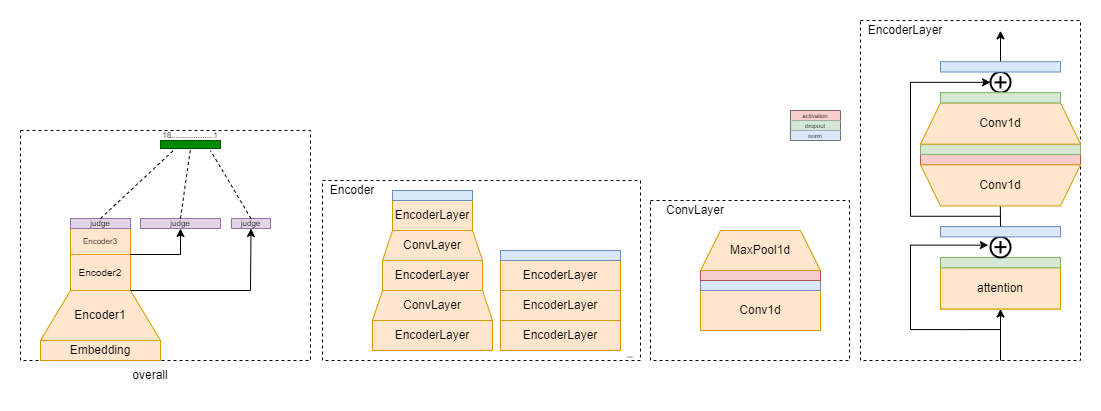

The diagram above was exported from draw.io. Its source (the exported page's mxGraphModel, read from the mxfile embedded in the PNG):
<mxGraphModel dx="1770" dy="1726" grid="1" gridSize="10" guides="1" tooltips="1" connect="1" arrows="1" fold="1" page="1" pageScale="1" pageWidth="827" pageHeight="1169" math="0" shadow="0">
  <root>
    <mxCell id="0" />
    <mxCell id="1" parent="0" />
    <mxCell id="HdiEov9z8qWa_mYc-cCt-24" value="" style="shape=table;startSize=0;container=1;collapsible=0;childLayout=tableLayout;fontSize=6;fillColor=default;" vertex="1" parent="1">
      <mxGeometry x="610" y="30" width="50" height="30" as="geometry" />
    </mxCell>
    <mxCell id="HdiEov9z8qWa_mYc-cCt-25" value="" style="shape=tableRow;horizontal=0;startSize=0;swimlaneHead=0;swimlaneBody=0;strokeColor=inherit;top=0;left=0;bottom=0;right=0;collapsible=0;dropTarget=0;fillColor=none;points=[[0,0.5],[1,0.5]];portConstraint=eastwest;fontSize=6;" vertex="1" parent="HdiEov9z8qWa_mYc-cCt-24">
      <mxGeometry width="50" height="10" as="geometry" />
    </mxCell>
    <mxCell id="HdiEov9z8qWa_mYc-cCt-26" value="activation" style="shape=partialRectangle;html=1;whiteSpace=wrap;connectable=0;strokeColor=#b85450;overflow=hidden;fillColor=#f8cecc;top=0;left=0;bottom=0;right=0;pointerEvents=1;fontSize=6;" vertex="1" parent="HdiEov9z8qWa_mYc-cCt-25">
      <mxGeometry width="50" height="10" as="geometry">
        <mxRectangle width="50" height="10" as="alternateBounds" />
      </mxGeometry>
    </mxCell>
    <mxCell id="HdiEov9z8qWa_mYc-cCt-27" value="" style="shape=tableRow;horizontal=0;startSize=0;swimlaneHead=0;swimlaneBody=0;strokeColor=#82b366;top=0;left=0;bottom=0;right=0;collapsible=0;dropTarget=0;fillColor=#d5e8d4;points=[[0,0.5],[1,0.5]];portConstraint=eastwest;fontSize=6;" vertex="1" parent="HdiEov9z8qWa_mYc-cCt-24">
      <mxGeometry y="10" width="50" height="10" as="geometry" />
    </mxCell>
    <mxCell id="HdiEov9z8qWa_mYc-cCt-28" value="dropout" style="shape=partialRectangle;html=1;whiteSpace=wrap;connectable=0;strokeColor=inherit;overflow=hidden;fillColor=none;top=0;left=0;bottom=0;right=0;pointerEvents=1;fontSize=6;shadow=0;" vertex="1" parent="HdiEov9z8qWa_mYc-cCt-27">
      <mxGeometry width="50" height="10" as="geometry">
        <mxRectangle width="50" height="10" as="alternateBounds" />
      </mxGeometry>
    </mxCell>
    <mxCell id="HdiEov9z8qWa_mYc-cCt-29" value="" style="shape=tableRow;horizontal=0;startSize=0;swimlaneHead=0;swimlaneBody=0;strokeColor=inherit;top=0;left=0;bottom=0;right=0;collapsible=0;dropTarget=0;fillColor=none;points=[[0,0.5],[1,0.5]];portConstraint=eastwest;fontSize=6;" vertex="1" parent="HdiEov9z8qWa_mYc-cCt-24">
      <mxGeometry y="20" width="50" height="10" as="geometry" />
    </mxCell>
    <mxCell id="HdiEov9z8qWa_mYc-cCt-30" value="norm" style="shape=partialRectangle;html=1;whiteSpace=wrap;connectable=0;strokeColor=#6c8ebf;overflow=hidden;fillColor=#dae8fc;top=0;left=0;bottom=0;right=0;pointerEvents=1;fontSize=6;" vertex="1" parent="HdiEov9z8qWa_mYc-cCt-29">
      <mxGeometry width="50" height="10" as="geometry">
        <mxRectangle width="50" height="10" as="alternateBounds" />
      </mxGeometry>
    </mxCell>
    <mxCell id="HdiEov9z8qWa_mYc-cCt-60" value="" style="group;strokeColor=default;dashed=1;rounded=0;" vertex="1" connectable="0" parent="1">
      <mxGeometry x="470" y="120" width="199" height="160" as="geometry" />
    </mxCell>
    <mxCell id="HdiEov9z8qWa_mYc-cCt-52" value="ConvLayer" style="text;html=1;strokeColor=none;fillColor=none;align=center;verticalAlign=middle;whiteSpace=wrap;rounded=0;direction=east;rotation=0;" vertex="1" parent="HdiEov9z8qWa_mYc-cCt-60">
      <mxGeometry width="90" height="20" as="geometry" />
    </mxCell>
    <mxCell id="HdiEov9z8qWa_mYc-cCt-57" value="" style="group" vertex="1" connectable="0" parent="HdiEov9z8qWa_mYc-cCt-60">
      <mxGeometry x="50" y="30" width="149" height="130" as="geometry" />
    </mxCell>
    <mxCell id="HdiEov9z8qWa_mYc-cCt-53" value="Conv1d" style="rounded=0;whiteSpace=wrap;html=1;shadow=0;sketch=0;strokeColor=#d79b00;fontSize=12;fillColor=#ffe6cc;" vertex="1" parent="HdiEov9z8qWa_mYc-cCt-57">
      <mxGeometry y="60" width="120" height="40" as="geometry" />
    </mxCell>
    <mxCell id="HdiEov9z8qWa_mYc-cCt-54" value="" style="rounded=0;whiteSpace=wrap;html=1;shadow=0;sketch=0;strokeColor=#6c8ebf;fontSize=12;fillColor=#dae8fc;" vertex="1" parent="HdiEov9z8qWa_mYc-cCt-57">
      <mxGeometry y="50" width="120" height="10" as="geometry" />
    </mxCell>
    <mxCell id="HdiEov9z8qWa_mYc-cCt-55" value="" style="rounded=0;whiteSpace=wrap;html=1;shadow=0;sketch=0;strokeColor=#b85450;fontSize=12;fillColor=#f8cecc;" vertex="1" parent="HdiEov9z8qWa_mYc-cCt-57">
      <mxGeometry y="40" width="120" height="10" as="geometry" />
    </mxCell>
    <mxCell id="HdiEov9z8qWa_mYc-cCt-56" value="MaxPool1d" style="shape=trapezoid;perimeter=trapezoidPerimeter;whiteSpace=wrap;html=1;fixedSize=1;shadow=0;sketch=0;strokeColor=#d79b00;fontSize=12;fillColor=#ffe6cc;" vertex="1" parent="HdiEov9z8qWa_mYc-cCt-57">
      <mxGeometry width="120" height="40" as="geometry" />
    </mxCell>
    <mxCell id="HdiEov9z8qWa_mYc-cCt-111" value="" style="group;strokeColor=default;dashed=1;" vertex="1" connectable="0" parent="1">
      <mxGeometry x="-160" y="50" width="290" height="230" as="geometry" />
    </mxCell>
    <mxCell id="HdiEov9z8qWa_mYc-cCt-101" value="" style="group;strokeColor=none;dashed=1;" vertex="1" connectable="0" parent="HdiEov9z8qWa_mYc-cCt-111">
      <mxGeometry x="20" width="270" height="230" as="geometry" />
    </mxCell>
    <mxCell id="HdiEov9z8qWa_mYc-cCt-130" value="" style="group" vertex="1" connectable="0" parent="HdiEov9z8qWa_mYc-cCt-101">
      <mxGeometry width="230" height="230" as="geometry" />
    </mxCell>
    <mxCell id="HdiEov9z8qWa_mYc-cCt-81" value="Encoder1" style="shape=trapezoid;perimeter=trapezoidPerimeter;whiteSpace=wrap;html=1;fixedSize=1;shadow=0;sketch=0;strokeColor=#d79b00;fontSize=12;fillColor=#ffe6cc;size=30;container=0;" vertex="1" parent="HdiEov9z8qWa_mYc-cCt-130">
      <mxGeometry y="160" width="120" height="50" as="geometry" />
    </mxCell>
    <mxCell id="HdiEov9z8qWa_mYc-cCt-82" value="Embedding" style="rounded=0;whiteSpace=wrap;html=1;shadow=0;sketch=0;strokeColor=#d79b00;fontSize=12;fillColor=#ffe6cc;container=0;" vertex="1" parent="HdiEov9z8qWa_mYc-cCt-130">
      <mxGeometry y="210" width="120" height="20" as="geometry" />
    </mxCell>
    <mxCell id="HdiEov9z8qWa_mYc-cCt-83" value="Encoder2" style="shape=trapezoid;perimeter=trapezoidPerimeter;whiteSpace=wrap;html=1;fixedSize=1;shadow=0;sketch=0;strokeColor=#d79b00;fontSize=10;fillColor=#ffe6cc;size=0;container=0;" vertex="1" parent="HdiEov9z8qWa_mYc-cCt-130">
      <mxGeometry x="30" y="124" width="60" height="36" as="geometry" />
    </mxCell>
    <mxCell id="HdiEov9z8qWa_mYc-cCt-84" value="Encoder3" style="shape=trapezoid;perimeter=trapezoidPerimeter;whiteSpace=wrap;html=1;fixedSize=1;shadow=0;sketch=0;strokeColor=#d79b00;fontSize=8;fillColor=#ffe6cc;size=0;container=0;" vertex="1" parent="HdiEov9z8qWa_mYc-cCt-130">
      <mxGeometry x="30" y="98" width="60" height="26" as="geometry" />
    </mxCell>
    <mxCell id="HdiEov9z8qWa_mYc-cCt-85" value="judge" style="rounded=0;whiteSpace=wrap;html=1;shadow=0;sketch=0;strokeColor=#9673a6;fontSize=8;fillColor=#e1d5e7;container=0;" vertex="1" parent="HdiEov9z8qWa_mYc-cCt-130">
      <mxGeometry x="30" y="88" width="60" height="10" as="geometry" />
    </mxCell>
    <mxCell id="HdiEov9z8qWa_mYc-cCt-86" value="judge" style="rounded=0;whiteSpace=wrap;html=1;shadow=0;sketch=0;strokeColor=#9673a6;fontSize=8;fillColor=#e1d5e7;container=0;" vertex="1" parent="HdiEov9z8qWa_mYc-cCt-130">
      <mxGeometry x="100" y="88" width="80" height="10" as="geometry" />
    </mxCell>
    <mxCell id="HdiEov9z8qWa_mYc-cCt-87" value="judge" style="rounded=0;whiteSpace=wrap;html=1;shadow=0;sketch=0;strokeColor=#9673a6;fontSize=8;fillColor=#e1d5e7;container=0;" vertex="1" parent="HdiEov9z8qWa_mYc-cCt-130">
      <mxGeometry x="191" y="88" width="39" height="10" as="geometry" />
    </mxCell>
    <mxCell id="HdiEov9z8qWa_mYc-cCt-90" value="" style="endArrow=none;dashed=1;html=1;rounded=0;fontSize=12;exitX=0.5;exitY=0;exitDx=0;exitDy=0;entryX=0.25;entryY=1;entryDx=0;entryDy=0;" edge="1" parent="HdiEov9z8qWa_mYc-cCt-130" source="HdiEov9z8qWa_mYc-cCt-85" target="HdiEov9z8qWa_mYc-cCt-88">
      <mxGeometry width="50" height="50" relative="1" as="geometry">
        <mxPoint x="50" y="90" as="sourcePoint" />
        <mxPoint x="40" y="50" as="targetPoint" />
      </mxGeometry>
    </mxCell>
    <mxCell id="HdiEov9z8qWa_mYc-cCt-91" value="" style="endArrow=none;dashed=1;html=1;rounded=0;fontSize=12;exitX=0.5;exitY=0;exitDx=0;exitDy=0;entryX=0.5;entryY=1;entryDx=0;entryDy=0;" edge="1" parent="HdiEov9z8qWa_mYc-cCt-130" source="HdiEov9z8qWa_mYc-cCt-86" target="HdiEov9z8qWa_mYc-cCt-88">
      <mxGeometry width="50" height="50" relative="1" as="geometry">
        <mxPoint x="50" y="90" as="sourcePoint" />
        <mxPoint x="150" y="20" as="targetPoint" />
      </mxGeometry>
    </mxCell>
    <mxCell id="HdiEov9z8qWa_mYc-cCt-92" value="" style="endArrow=none;dashed=1;html=1;rounded=0;fontSize=12;exitX=0.5;exitY=0;exitDx=0;exitDy=0;" edge="1" parent="HdiEov9z8qWa_mYc-cCt-130" source="HdiEov9z8qWa_mYc-cCt-87">
      <mxGeometry width="50" height="50" relative="1" as="geometry">
        <mxPoint x="100" y="140" as="sourcePoint" />
        <mxPoint x="170" y="20" as="targetPoint" />
      </mxGeometry>
    </mxCell>
    <mxCell id="HdiEov9z8qWa_mYc-cCt-99" value="" style="endArrow=classic;html=1;rounded=0;fontSize=8;exitX=1;exitY=1;exitDx=0;exitDy=0;entryX=0.5;entryY=1;entryDx=0;entryDy=0;" edge="1" parent="HdiEov9z8qWa_mYc-cCt-130" source="HdiEov9z8qWa_mYc-cCt-84" target="HdiEov9z8qWa_mYc-cCt-86">
      <mxGeometry width="50" height="50" relative="1" as="geometry">
        <mxPoint x="230" y="30" as="sourcePoint" />
        <mxPoint x="140" y="100" as="targetPoint" />
        <Array as="points">
          <mxPoint x="140" y="124" />
        </Array>
      </mxGeometry>
    </mxCell>
    <mxCell id="HdiEov9z8qWa_mYc-cCt-100" value="" style="endArrow=classic;html=1;rounded=0;fontSize=8;entryX=0.5;entryY=1;entryDx=0;entryDy=0;" edge="1" parent="HdiEov9z8qWa_mYc-cCt-130" target="HdiEov9z8qWa_mYc-cCt-87">
      <mxGeometry width="50" height="50" relative="1" as="geometry">
        <mxPoint x="90" y="160" as="sourcePoint" />
        <mxPoint x="280" y="-20" as="targetPoint" />
        <Array as="points">
          <mxPoint x="210" y="160" />
        </Array>
      </mxGeometry>
    </mxCell>
    <mxCell id="HdiEov9z8qWa_mYc-cCt-88" value="" style="rounded=0;whiteSpace=wrap;html=1;shadow=0;sketch=0;strokeColor=#005700;fontSize=12;fillColor=#008a00;fontColor=#ffffff;container=0;" vertex="1" parent="HdiEov9z8qWa_mYc-cCt-130">
      <mxGeometry x="120" y="10" width="60" height="8" as="geometry" />
    </mxCell>
    <mxCell id="HdiEov9z8qWa_mYc-cCt-93" value="18...................1" style="text;html=1;strokeColor=none;fillColor=none;align=center;verticalAlign=middle;whiteSpace=wrap;rounded=0;fontSize=8;container=0;" vertex="1" parent="HdiEov9z8qWa_mYc-cCt-130">
      <mxGeometry x="120" width="60" height="10" as="geometry" />
    </mxCell>
    <mxCell id="HdiEov9z8qWa_mYc-cCt-125" value="" style="group;strokeColor=default;dashed=1;rounded=0;shadow=0;glass=0;" vertex="1" connectable="0" parent="1">
      <mxGeometry x="142" y="100" width="318" height="180" as="geometry" />
    </mxCell>
    <mxCell id="HdiEov9z8qWa_mYc-cCt-123" value="" style="group" vertex="1" connectable="0" parent="HdiEov9z8qWa_mYc-cCt-125">
      <mxGeometry width="298" height="170" as="geometry" />
    </mxCell>
    <mxCell id="HdiEov9z8qWa_mYc-cCt-122" value="" style="group;strokeColor=none;dashed=1;rounded=1;shadow=0;glass=0;perimeterSpacing=0;strokeWidth=1;noLabel=0;" vertex="1" connectable="0" parent="HdiEov9z8qWa_mYc-cCt-123">
      <mxGeometry y="10" width="298" height="160" as="geometry" />
    </mxCell>
    <mxCell id="HdiEov9z8qWa_mYc-cCt-114" value="" style="group" vertex="1" connectable="0" parent="HdiEov9z8qWa_mYc-cCt-122">
      <mxGeometry width="170" height="160" as="geometry" />
    </mxCell>
    <mxCell id="HdiEov9z8qWa_mYc-cCt-79" value="" style="group;strokeColor=none;dashed=1;dashPattern=1 1;" vertex="1" connectable="0" parent="HdiEov9z8qWa_mYc-cCt-114">
      <mxGeometry x="50" width="120" height="160" as="geometry" />
    </mxCell>
    <mxCell id="HdiEov9z8qWa_mYc-cCt-73" value="EncoderLayer" style="rounded=0;whiteSpace=wrap;html=1;shadow=0;sketch=0;strokeColor=#d79b00;fontSize=12;fillColor=#ffe6cc;" vertex="1" parent="HdiEov9z8qWa_mYc-cCt-79">
      <mxGeometry y="130" width="120" height="30" as="geometry" />
    </mxCell>
    <mxCell id="HdiEov9z8qWa_mYc-cCt-74" value="ConvLayer" style="shape=trapezoid;perimeter=trapezoidPerimeter;whiteSpace=wrap;html=1;fixedSize=1;shadow=0;sketch=0;strokeColor=#d79b00;fontSize=12;fillColor=#ffe6cc;size=10;" vertex="1" parent="HdiEov9z8qWa_mYc-cCt-79">
      <mxGeometry y="100" width="120" height="30" as="geometry" />
    </mxCell>
    <mxCell id="HdiEov9z8qWa_mYc-cCt-75" value="EncoderLayer" style="rounded=0;whiteSpace=wrap;html=1;shadow=0;sketch=0;strokeColor=#d79b00;fontSize=12;fillColor=#ffe6cc;" vertex="1" parent="HdiEov9z8qWa_mYc-cCt-79">
      <mxGeometry x="10" y="70" width="100" height="30" as="geometry" />
    </mxCell>
    <mxCell id="HdiEov9z8qWa_mYc-cCt-76" value="ConvLayer" style="shape=trapezoid;perimeter=trapezoidPerimeter;whiteSpace=wrap;html=1;fixedSize=1;shadow=0;sketch=0;strokeColor=#d79b00;fontSize=12;fillColor=#ffe6cc;size=10;" vertex="1" parent="HdiEov9z8qWa_mYc-cCt-79">
      <mxGeometry x="10" y="40" width="100" height="30" as="geometry" />
    </mxCell>
    <mxCell id="HdiEov9z8qWa_mYc-cCt-77" value="EncoderLayer" style="rounded=0;whiteSpace=wrap;html=1;shadow=0;sketch=0;strokeColor=#d79b00;fontSize=12;fillColor=#ffe6cc;" vertex="1" parent="HdiEov9z8qWa_mYc-cCt-79">
      <mxGeometry x="20" y="10" width="80" height="30" as="geometry" />
    </mxCell>
    <mxCell id="HdiEov9z8qWa_mYc-cCt-78" value="" style="rounded=0;whiteSpace=wrap;html=1;shadow=0;sketch=0;strokeColor=#6c8ebf;fontSize=12;fillColor=#dae8fc;" vertex="1" parent="HdiEov9z8qWa_mYc-cCt-79">
      <mxGeometry x="20" width="80" height="10" as="geometry" />
    </mxCell>
    <mxCell id="HdiEov9z8qWa_mYc-cCt-115" value="" style="group;strokeColor=none;dashed=1;dashPattern=1 1;" vertex="1" connectable="0" parent="HdiEov9z8qWa_mYc-cCt-122">
      <mxGeometry x="178" width="120" height="160" as="geometry" />
    </mxCell>
    <mxCell id="HdiEov9z8qWa_mYc-cCt-116" value="EncoderLayer" style="rounded=0;whiteSpace=wrap;html=1;shadow=0;sketch=0;strokeColor=#d79b00;fontSize=12;fillColor=#ffe6cc;" vertex="1" parent="HdiEov9z8qWa_mYc-cCt-115">
      <mxGeometry y="130" width="120" height="30" as="geometry" />
    </mxCell>
    <mxCell id="HdiEov9z8qWa_mYc-cCt-118" value="EncoderLayer" style="rounded=0;whiteSpace=wrap;html=1;shadow=0;sketch=0;strokeColor=#d79b00;fontSize=12;fillColor=#ffe6cc;" vertex="1" parent="HdiEov9z8qWa_mYc-cCt-115">
      <mxGeometry y="100" width="120" height="30" as="geometry" />
    </mxCell>
    <mxCell id="HdiEov9z8qWa_mYc-cCt-120" value="EncoderLayer" style="rounded=0;whiteSpace=wrap;html=1;shadow=0;sketch=0;strokeColor=#d79b00;fontSize=12;fillColor=#ffe6cc;" vertex="1" parent="HdiEov9z8qWa_mYc-cCt-115">
      <mxGeometry y="70" width="120" height="30" as="geometry" />
    </mxCell>
    <mxCell id="HdiEov9z8qWa_mYc-cCt-121" value="" style="rounded=0;whiteSpace=wrap;html=1;shadow=0;sketch=0;strokeColor=#6c8ebf;fontSize=12;fillColor=#dae8fc;" vertex="1" parent="HdiEov9z8qWa_mYc-cCt-115">
      <mxGeometry y="60" width="120" height="10" as="geometry" />
    </mxCell>
    <mxCell id="HdiEov9z8qWa_mYc-cCt-80" value="Encoder" style="text;html=1;strokeColor=none;fillColor=none;align=center;verticalAlign=middle;whiteSpace=wrap;rounded=0;direction=east;rotation=0;" vertex="1" parent="HdiEov9z8qWa_mYc-cCt-123">
      <mxGeometry width="60" height="20" as="geometry" />
    </mxCell>
    <mxCell id="HdiEov9z8qWa_mYc-cCt-124" value="&lt;font style=&quot;font-size: 3px;&quot;&gt;SXP&lt;/font&gt;" style="text;html=1;strokeColor=none;fillColor=none;align=center;verticalAlign=middle;whiteSpace=wrap;rounded=0;fontSize=8;" vertex="1" parent="HdiEov9z8qWa_mYc-cCt-125">
      <mxGeometry x="298" y="170" width="20" height="10" as="geometry" />
    </mxCell>
    <mxCell id="HdiEov9z8qWa_mYc-cCt-128" value="" style="group;strokeColor=default;dashed=1;" vertex="1" connectable="0" parent="1">
      <mxGeometry x="680" y="-60" width="220" height="340" as="geometry" />
    </mxCell>
    <mxCell id="HdiEov9z8qWa_mYc-cCt-11" value="" style="endArrow=classic;html=1;rounded=0;entryX=0.5;entryY=1;entryDx=0;entryDy=0;" edge="1" parent="HdiEov9z8qWa_mYc-cCt-128" target="HdiEov9z8qWa_mYc-cCt-6">
      <mxGeometry width="50" height="50" relative="1" as="geometry">
        <mxPoint x="140" y="340" as="sourcePoint" />
        <mxPoint x="150" y="329.6969696969697" as="targetPoint" />
        <Array as="points" />
      </mxGeometry>
    </mxCell>
    <mxCell id="HdiEov9z8qWa_mYc-cCt-13" value="" style="endArrow=classic;html=1;rounded=0;entryX=-0.108;entryY=0.402;entryDx=0;entryDy=0;entryPerimeter=0;" edge="1" parent="HdiEov9z8qWa_mYc-cCt-128" target="HdiEov9z8qWa_mYc-cCt-12">
      <mxGeometry width="50" height="50" relative="1" as="geometry">
        <mxPoint x="140" y="309.09090909090907" as="sourcePoint" />
        <mxPoint x="290" y="154.54545454545453" as="targetPoint" />
        <Array as="points">
          <mxPoint x="100" y="309.09090909090907" />
          <mxPoint x="50" y="309.09090909090907" />
          <mxPoint x="50" y="224.60606060606062" />
        </Array>
      </mxGeometry>
    </mxCell>
    <mxCell id="HdiEov9z8qWa_mYc-cCt-38" value="" style="group;fillColor=#ffe6cc;strokeColor=#d79b00;container=0;" vertex="1" connectable="0" parent="HdiEov9z8qWa_mYc-cCt-128">
      <mxGeometry x="80" y="236.969696969697" width="120" height="51.515151515151516" as="geometry" />
    </mxCell>
    <mxCell id="HdiEov9z8qWa_mYc-cCt-46" value="" style="endArrow=classic;html=1;rounded=0;" edge="1" parent="HdiEov9z8qWa_mYc-cCt-128">
      <mxGeometry width="50" height="50" relative="1" as="geometry">
        <mxPoint x="140" y="195.75757575757575" as="sourcePoint" />
        <mxPoint x="130" y="61.81818181818181" as="targetPoint" />
        <Array as="points">
          <mxPoint x="50" y="195.75757575757575" />
          <mxPoint x="50" y="61.81818181818181" />
        </Array>
      </mxGeometry>
    </mxCell>
    <mxCell id="HdiEov9z8qWa_mYc-cCt-58" value="" style="endArrow=classic;html=1;rounded=0;fontSize=12;exitX=0.5;exitY=0;exitDx=0;exitDy=0;" edge="1" parent="HdiEov9z8qWa_mYc-cCt-128" source="HdiEov9z8qWa_mYc-cCt-45">
      <mxGeometry width="50" height="50" relative="1" as="geometry">
        <mxPoint x="220" y="195.75757575757575" as="sourcePoint" />
        <mxPoint x="140" y="10.303030303030305" as="targetPoint" />
      </mxGeometry>
    </mxCell>
    <mxCell id="HdiEov9z8qWa_mYc-cCt-6" value="attention" style="rounded=0;whiteSpace=wrap;html=1;fillColor=#ffe6cc;strokeColor=#d79b00;container=0;" vertex="1" parent="HdiEov9z8qWa_mYc-cCt-128">
      <mxGeometry x="80" y="247.2727272727273" width="120" height="41.21212121212121" as="geometry" />
    </mxCell>
    <mxCell id="HdiEov9z8qWa_mYc-cCt-36" value="" style="rounded=0;whiteSpace=wrap;html=1;fontSize=6;fillColor=#d5e8d4;strokeColor=#82b366;container=0;" vertex="1" parent="HdiEov9z8qWa_mYc-cCt-128">
      <mxGeometry x="80" y="236.969696969697" width="120" height="10.303030303030303" as="geometry" />
    </mxCell>
    <mxCell id="HdiEov9z8qWa_mYc-cCt-5" value="EncoderLayer" style="text;html=1;strokeColor=none;fillColor=none;align=center;verticalAlign=middle;whiteSpace=wrap;rounded=0;direction=east;rotation=0;container=0;" vertex="1" parent="HdiEov9z8qWa_mYc-cCt-128">
      <mxGeometry width="90" height="20.606060606060606" as="geometry" />
    </mxCell>
    <mxCell id="HdiEov9z8qWa_mYc-cCt-23" value="" style="rounded=0;whiteSpace=wrap;html=1;fontSize=6;fillColor=#f8cecc;strokeColor=#b85450;container=0;" vertex="1" parent="HdiEov9z8qWa_mYc-cCt-128">
      <mxGeometry x="60" y="133.93939393939394" width="160" height="10.303030303030303" as="geometry" />
    </mxCell>
    <mxCell id="HdiEov9z8qWa_mYc-cCt-39" value="" style="rounded=0;whiteSpace=wrap;html=1;fontSize=6;fillColor=#d5e8d4;strokeColor=#82b366;container=0;" vertex="1" parent="HdiEov9z8qWa_mYc-cCt-128">
      <mxGeometry x="60" y="123.63636363636363" width="160" height="10.303030303030303" as="geometry" />
    </mxCell>
    <mxCell id="HdiEov9z8qWa_mYc-cCt-47" value="" style="html=1;verticalLabelPosition=bottom;align=center;labelBackgroundColor=#ffffff;verticalAlign=top;strokeWidth=2;strokeColor=#000000;shadow=0;dashed=0;shape=mxgraph.ios7.icons.add;sketch=0;fontSize=6;fillColor=none;container=0;" vertex="1" parent="HdiEov9z8qWa_mYc-cCt-128">
      <mxGeometry x="130" y="51.515151515151516" width="20" height="20.606060606060606" as="geometry" />
    </mxCell>
    <mxCell id="HdiEov9z8qWa_mYc-cCt-9" value="Conv1d" style="shape=trapezoid;perimeter=trapezoidPerimeter;whiteSpace=wrap;html=1;fixedSize=1;fillColor=#ffe6cc;direction=east;flipV=1;strokeColor=#d79b00;container=0;" vertex="1" parent="HdiEov9z8qWa_mYc-cCt-128">
      <mxGeometry x="60" y="144.24242424242425" width="160" height="41.21212121212121" as="geometry" />
    </mxCell>
    <mxCell id="HdiEov9z8qWa_mYc-cCt-10" value="Conv1d" style="shape=trapezoid;perimeter=trapezoidPerimeter;whiteSpace=wrap;html=1;fixedSize=1;fillColor=#ffe6cc;strokeColor=#d79b00;container=0;" vertex="1" parent="HdiEov9z8qWa_mYc-cCt-128">
      <mxGeometry x="60" y="82.42424242424244" width="160" height="41.21212121212121" as="geometry" />
    </mxCell>
    <mxCell id="HdiEov9z8qWa_mYc-cCt-12" value="" style="html=1;verticalLabelPosition=bottom;align=center;labelBackgroundColor=#ffffff;verticalAlign=top;strokeWidth=2;strokeColor=#000000;shadow=0;dashed=0;shape=mxgraph.ios7.icons.add;fillColor=default;container=0;" vertex="1" parent="HdiEov9z8qWa_mYc-cCt-128">
      <mxGeometry x="130" y="216.36363636363637" width="20" height="20.606060606060606" as="geometry" />
    </mxCell>
    <mxCell id="HdiEov9z8qWa_mYc-cCt-19" value="" style="rounded=0;whiteSpace=wrap;html=1;fontSize=6;fillColor=#dae8fc;strokeColor=#6c8ebf;container=0;" vertex="1" parent="HdiEov9z8qWa_mYc-cCt-128">
      <mxGeometry x="80" y="206.06060606060606" width="120" height="10.303030303030303" as="geometry" />
    </mxCell>
    <mxCell id="HdiEov9z8qWa_mYc-cCt-40" value="" style="rounded=0;whiteSpace=wrap;html=1;fontSize=6;fillColor=#d5e8d4;strokeColor=#82b366;container=0;" vertex="1" parent="HdiEov9z8qWa_mYc-cCt-128">
      <mxGeometry x="80" y="72.12121212121212" width="120" height="10.303030303030303" as="geometry" />
    </mxCell>
    <mxCell id="HdiEov9z8qWa_mYc-cCt-45" value="" style="rounded=0;whiteSpace=wrap;html=1;fontSize=6;fillColor=#dae8fc;strokeColor=#6c8ebf;container=0;" vertex="1" parent="HdiEov9z8qWa_mYc-cCt-128">
      <mxGeometry x="80" y="41.21212121212122" width="120" height="10.303030303030303" as="geometry" />
    </mxCell>
    <mxCell id="HdiEov9z8qWa_mYc-cCt-48" value="" style="endArrow=none;html=1;rounded=0;fontSize=6;exitX=0.5;exitY=0;exitDx=0;exitDy=0;entryX=0.499;entryY=-0.064;entryDx=0;entryDy=0;entryPerimeter=0;" edge="1" parent="HdiEov9z8qWa_mYc-cCt-128" source="HdiEov9z8qWa_mYc-cCt-19">
      <mxGeometry width="50" height="50" relative="1" as="geometry">
        <mxPoint x="140" y="204.060606060606" as="sourcePoint" />
        <mxPoint x="139.84000000000003" y="186.09212121212136" as="targetPoint" />
      </mxGeometry>
    </mxCell>
    <mxCell id="HdiEov9z8qWa_mYc-cCt-134" value="overall" style="text;html=1;strokeColor=none;fillColor=none;align=center;verticalAlign=middle;whiteSpace=wrap;rounded=0;fontSize=12;" vertex="1" parent="1">
      <mxGeometry x="-60" y="280" width="60" height="30" as="geometry" />
    </mxCell>
  </root>
</mxGraphModel>